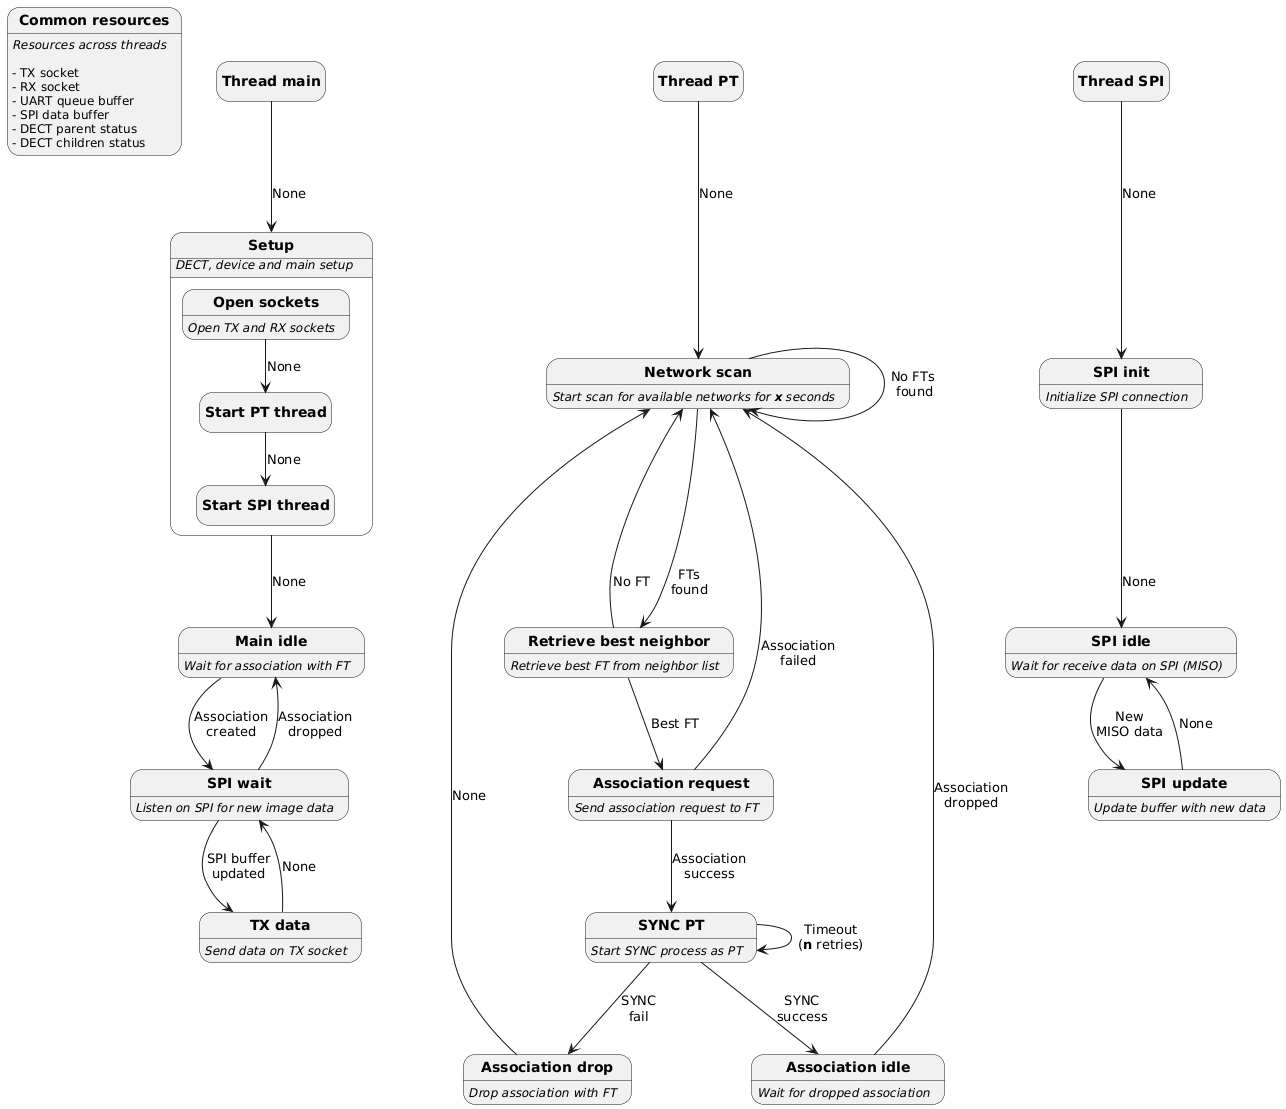

The diagram above was rendered by PlantUML. Its source (embedded in the PNG):
@startuml
hide empty description

'state "<b>TEMP</b>" as TEMP: <i>TEMP</i>'
state Common: <i>Resources across threads</i>
state Common: \n- TX socket
state Common: - RX socket
state Common: - UART queue buffer
state Common: - SPI data buffer
state Common: - DECT parent status
state Common: - DECT children status
state "<b>Common resources</b>" as Common

'Main thread'
state "<b>Thread main</b>" as Main
state "<b>Setup</b>" as Main_Setup: <i>DECT, device and main setup</i>
state Main_Setup {
  state "<b>Open sockets</b>" as Main_Sockets: <i>Open TX and RX sockets</i>
  state "<b>Start PT thread</b>" as Main_Thread_PT
  state "<b>Start SPI thread</b>" as Main_Thread_SPI

  Main_Sockets --> Main_Thread_PT: None
  Main_Thread_PT --> Main_Thread_SPI: None
}
state "<b>Main idle</b>" as Main_Idle: <i>Wait for association with FT</i>
state "<b>SPI wait</b>" as Main_SPI_Idle: <i>Listen on SPI for new image data</i>
state "<b>TX data</b>" as Main_TX: <i>Send data on TX socket</i>

Main --> Main_Setup: None
Main_Setup --> Main_Idle: None
Main_Idle --> Main_SPI_Idle: Association\ncreated
Main_SPI_Idle --> Main_Idle: Association\ndropped
Main_SPI_Idle --> Main_TX: SPI buffer\nupdated
Main_TX --> Main_SPI_Idle: None

'PT thread'
state "<b>Thread PT</b>" as PT
state "<b>Network scan</b>" as PT_Assoc_Scan: <i>Start scan for available networks for <b>x</b> seconds</i>
state "<b>Retrieve best neighbor</b>" as PT_Assoc_Nbr: <i>Retrieve best FT from neighbor list</i>
state "<b>Association request</b>" as PT_Assoc_Req: <i>Send association request to FT</i>
state "<b>SYNC PT</b>" as PT_SYNC: <i>Start SYNC process as PT</i>
state "<b>Association drop</b>" as PT_Assoc_Drop: <i>Drop association with FT</i>
state "<b>Association idle</b>" as PT_Assoc_Idle: <i>Wait for dropped association</i>

PT --> PT_Assoc_Scan: None
PT_Assoc_Scan --> PT_Assoc_Nbr: FTs\nfound
PT_Assoc_Scan --> PT_Assoc_Scan: No FTs\n found
PT_Assoc_Nbr --> PT_Assoc_Req: Best FT
PT_Assoc_Nbr --> PT_Assoc_Scan: No FT
PT_Assoc_Req --> PT_SYNC: Association\nsuccess
PT_Assoc_Req --> PT_Assoc_Scan: Association\nfailed
PT_SYNC --> PT_Assoc_Idle: SYNC\nsuccess
PT_SYNC --> PT_SYNC: Timeout\n(<b>n</b> retries)
PT_SYNC --> PT_Assoc_Drop: SYNC\nfail
PT_Assoc_Drop --> PT_Assoc_Scan: None
PT_Assoc_Idle --> PT_Assoc_Scan: Association\ndropped

'SPI thread'
state "<b>Thread SPI" as SPI
state "<b>SPI init</b>" as SPI_Init: <i>Initialize SPI connection</i>
state "<b>SPI idle</b>" as SPI_Idle: <i>Wait for receive data on SPI (MISO)</i>
state "<b>SPI update</b>" as SPI_Update: <i>Update buffer with new data</i>

SPI --> SPI_Init: None
SPI_Init --> SPI_Idle: None
SPI_Idle --> SPI_Update: New\nMISO data
SPI_Update --> SPI_Idle: None
@enduml